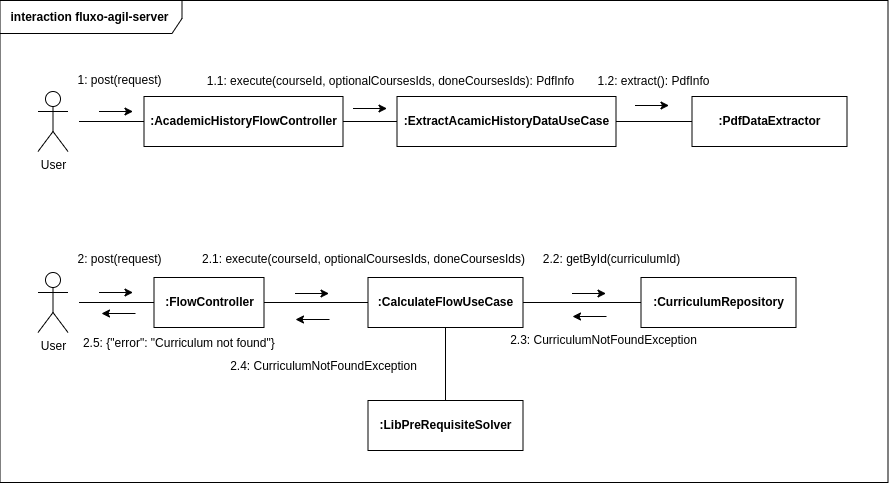

The diagram above was exported from draw.io. Its source (the exported page's mxGraphModel, read from the mxfile embedded in the PNG):
<mxGraphModel dx="2400" dy="1240" grid="0" gridSize="10" guides="1" tooltips="1" connect="1" arrows="1" fold="1" page="1" pageScale="1" pageWidth="850" pageHeight="1100" math="0" shadow="0">
  <root>
    <mxCell id="0" />
    <mxCell id="1" parent="0" />
    <mxCell id="2" value="&lt;b&gt;interaction fluxo-agil-server&lt;/b&gt;" style="shape=umlFrame;whiteSpace=wrap;html=1;fillColor=none;width=182;height=33;" vertex="1" parent="1">
      <mxGeometry x="9.5" y="566" width="888" height="482" as="geometry" />
    </mxCell>
    <mxCell id="3" value="&lt;b&gt;:FlowController&lt;/b&gt;" style="html=1;fillColor=none;" vertex="1" parent="1">
      <mxGeometry x="163.5" y="843" width="110" height="50" as="geometry" />
    </mxCell>
    <mxCell id="4" style="edgeStyle=orthogonalEdgeStyle;rounded=0;orthogonalLoop=1;jettySize=auto;html=1;entryX=0.5;entryY=0;entryDx=0;entryDy=0;strokeWidth=1;endArrow=none;endFill=0;" edge="1" source="5" target="13" parent="1">
      <mxGeometry relative="1" as="geometry" />
    </mxCell>
    <mxCell id="5" value="&lt;b&gt;:CalculateFlowUseCase&lt;/b&gt;" style="html=1;fillColor=none;" vertex="1" parent="1">
      <mxGeometry x="377.5" y="843" width="155" height="50" as="geometry" />
    </mxCell>
    <mxCell id="6" value="User" style="shape=umlActor;verticalLabelPosition=bottom;verticalAlign=top;html=1;fillColor=none;" vertex="1" parent="1">
      <mxGeometry x="47.5" y="838" width="30" height="60" as="geometry" />
    </mxCell>
    <mxCell id="7" value="" style="endArrow=none;html=1;rounded=0;entryX=0;entryY=0.5;entryDx=0;entryDy=0;" edge="1" target="3" parent="1">
      <mxGeometry width="50" height="50" relative="1" as="geometry">
        <mxPoint x="88.5" y="868" as="sourcePoint" />
        <mxPoint x="140.5" y="842" as="targetPoint" />
      </mxGeometry>
    </mxCell>
    <mxCell id="8" value="2: post(request)" style="text;html=1;align=center;verticalAlign=middle;resizable=0;points=[];autosize=1;strokeColor=none;fillColor=none;" vertex="1" parent="1">
      <mxGeometry x="77.5" y="812" width="102" height="26" as="geometry" />
    </mxCell>
    <mxCell id="9" value="" style="endArrow=classic;html=1;rounded=0;" edge="1" parent="1">
      <mxGeometry width="50" height="50" relative="1" as="geometry">
        <mxPoint x="108.5" y="858" as="sourcePoint" />
        <mxPoint x="142.5" y="858" as="targetPoint" />
      </mxGeometry>
    </mxCell>
    <mxCell id="10" value="2.1: execute(&lt;span style=&quot;text-align: left;&quot;&gt;courseId, optionalCoursesIds, doneCoursesIds)&lt;/span&gt;" style="text;html=1;align=center;verticalAlign=middle;resizable=0;points=[];autosize=1;strokeColor=none;fillColor=none;" vertex="1" parent="1">
      <mxGeometry x="202.5" y="812" width="341" height="26" as="geometry" />
    </mxCell>
    <mxCell id="11" value="" style="endArrow=none;html=1;rounded=0;entryX=0;entryY=0.5;entryDx=0;entryDy=0;exitX=1;exitY=0.5;exitDx=0;exitDy=0;" edge="1" source="3" target="5" parent="1">
      <mxGeometry width="50" height="50" relative="1" as="geometry">
        <mxPoint x="313.5" y="867.55" as="sourcePoint" />
        <mxPoint x="388.5" y="867.55" as="targetPoint" />
      </mxGeometry>
    </mxCell>
    <mxCell id="12" value="" style="endArrow=classic;html=1;rounded=0;" edge="1" parent="1">
      <mxGeometry width="50" height="50" relative="1" as="geometry">
        <mxPoint x="304.5" y="859" as="sourcePoint" />
        <mxPoint x="338.5" y="859" as="targetPoint" />
      </mxGeometry>
    </mxCell>
    <mxCell id="13" value="&lt;b&gt;:LibPreRequisiteSolver&lt;/b&gt;" style="html=1;fillColor=none;" vertex="1" parent="1">
      <mxGeometry x="377.5" y="966" width="155" height="50" as="geometry" />
    </mxCell>
    <mxCell id="14" value="&lt;b&gt;:CurriculumRepository&lt;/b&gt;" style="html=1;fillColor=none;" vertex="1" parent="1">
      <mxGeometry x="650.5" y="843" width="155" height="50" as="geometry" />
    </mxCell>
    <mxCell id="15" value="" style="endArrow=none;html=1;rounded=0;entryX=0;entryY=0.5;entryDx=0;entryDy=0;exitX=1;exitY=0.5;exitDx=0;exitDy=0;" edge="1" source="5" target="14" parent="1">
      <mxGeometry width="50" height="50" relative="1" as="geometry">
        <mxPoint x="283.5" y="878" as="sourcePoint" />
        <mxPoint x="387.5" y="878" as="targetPoint" />
      </mxGeometry>
    </mxCell>
    <mxCell id="16" value="2.2: getById(curriculumId)" style="text;html=1;align=center;verticalAlign=middle;resizable=0;points=[];autosize=1;strokeColor=none;fillColor=none;" vertex="1" parent="1">
      <mxGeometry x="543.5" y="812" width="155" height="26" as="geometry" />
    </mxCell>
    <mxCell id="17" value="" style="endArrow=classic;html=1;rounded=0;" edge="1" parent="1">
      <mxGeometry width="50" height="50" relative="1" as="geometry">
        <mxPoint x="581.5" y="859" as="sourcePoint" />
        <mxPoint x="615.5000000000005" y="859" as="targetPoint" />
      </mxGeometry>
    </mxCell>
    <mxCell id="18" value="&lt;b&gt;:AcademicHistoryFlowController&lt;/b&gt;" style="html=1;fillColor=none;" vertex="1" parent="1">
      <mxGeometry x="153.5" y="662" width="199" height="50" as="geometry" />
    </mxCell>
    <mxCell id="19" value="&lt;b&gt;:&lt;/b&gt;&lt;span style=&quot;font-weight: 700;&quot;&gt;ExtractAcamicHistoryDataUseCase&lt;/span&gt;" style="html=1;fillColor=none;" vertex="1" parent="1">
      <mxGeometry x="406.5" y="662" width="219" height="50" as="geometry" />
    </mxCell>
    <mxCell id="20" value="User" style="shape=umlActor;verticalLabelPosition=bottom;verticalAlign=top;html=1;fillColor=none;" vertex="1" parent="1">
      <mxGeometry x="47.5" y="657" width="30" height="60" as="geometry" />
    </mxCell>
    <mxCell id="21" value="" style="endArrow=none;html=1;rounded=0;entryX=0;entryY=0.5;entryDx=0;entryDy=0;" edge="1" target="18" parent="1">
      <mxGeometry width="50" height="50" relative="1" as="geometry">
        <mxPoint x="88.5" y="687" as="sourcePoint" />
        <mxPoint x="140.5" y="661" as="targetPoint" />
      </mxGeometry>
    </mxCell>
    <mxCell id="22" value="1: post(request)" style="text;html=1;align=center;verticalAlign=middle;resizable=0;points=[];autosize=1;strokeColor=none;fillColor=none;" vertex="1" parent="1">
      <mxGeometry x="77.5" y="633" width="102" height="26" as="geometry" />
    </mxCell>
    <mxCell id="23" value="" style="endArrow=classic;html=1;rounded=0;" edge="1" parent="1">
      <mxGeometry width="50" height="50" relative="1" as="geometry">
        <mxPoint x="108.5" y="677" as="sourcePoint" />
        <mxPoint x="142.5" y="677" as="targetPoint" />
      </mxGeometry>
    </mxCell>
    <mxCell id="24" value="1.1: execute(&lt;span style=&quot;text-align: left;&quot;&gt;courseId, optionalCoursesIds, doneCoursesIds): PdfInfo&lt;/span&gt;" style="text;html=1;align=center;verticalAlign=middle;resizable=0;points=[];autosize=1;strokeColor=none;fillColor=none;" vertex="1" parent="1">
      <mxGeometry x="207" y="634" width="386" height="26" as="geometry" />
    </mxCell>
    <mxCell id="25" value="" style="endArrow=none;html=1;rounded=0;entryX=0;entryY=0.5;entryDx=0;entryDy=0;exitX=1;exitY=0.5;exitDx=0;exitDy=0;" edge="1" source="18" target="19" parent="1">
      <mxGeometry width="50" height="50" relative="1" as="geometry">
        <mxPoint x="313.5" y="686.55" as="sourcePoint" />
        <mxPoint x="388.5" y="686.55" as="targetPoint" />
      </mxGeometry>
    </mxCell>
    <mxCell id="26" value="" style="endArrow=classic;html=1;rounded=0;" edge="1" parent="1">
      <mxGeometry width="50" height="50" relative="1" as="geometry">
        <mxPoint x="362.5" y="674" as="sourcePoint" />
        <mxPoint x="396.5" y="674" as="targetPoint" />
      </mxGeometry>
    </mxCell>
    <mxCell id="27" value="&lt;b&gt;:&lt;/b&gt;&lt;b style=&quot;&quot;&gt;PdfDataExtractor&lt;/b&gt;" style="html=1;fillColor=none;" vertex="1" parent="1">
      <mxGeometry x="701.5" y="662" width="155" height="50" as="geometry" />
    </mxCell>
    <mxCell id="28" value="" style="endArrow=none;html=1;rounded=0;entryX=0;entryY=0.5;entryDx=0;entryDy=0;exitX=1;exitY=0.5;exitDx=0;exitDy=0;" edge="1" source="19" target="27" parent="1">
      <mxGeometry width="50" height="50" relative="1" as="geometry">
        <mxPoint x="283.5" y="697" as="sourcePoint" />
        <mxPoint x="387.5" y="697" as="targetPoint" />
      </mxGeometry>
    </mxCell>
    <mxCell id="29" value="1.2: extract(): PdfInfo" style="text;html=1;align=center;verticalAlign=middle;resizable=0;points=[];autosize=1;strokeColor=none;fillColor=none;" vertex="1" parent="1">
      <mxGeometry x="597.5" y="634" width="130" height="26" as="geometry" />
    </mxCell>
    <mxCell id="30" value="" style="endArrow=classic;html=1;rounded=0;" edge="1" parent="1">
      <mxGeometry width="50" height="50" relative="1" as="geometry">
        <mxPoint x="644.5" y="671" as="sourcePoint" />
        <mxPoint x="678.5" y="671" as="targetPoint" />
      </mxGeometry>
    </mxCell>
    <mxCell id="31" value="" style="endArrow=none;html=1;rounded=0;endFill=0;startArrow=classic;startFill=1;" edge="1" parent="1">
      <mxGeometry width="50" height="50" relative="1" as="geometry">
        <mxPoint x="582" y="882" as="sourcePoint" />
        <mxPoint x="616" y="882" as="targetPoint" />
      </mxGeometry>
    </mxCell>
    <mxCell id="32" value="2.3: CurriculumNotFoundException" style="text;html=1;align=center;verticalAlign=middle;resizable=0;points=[];autosize=1;strokeColor=none;fillColor=none;" vertex="1" parent="1">
      <mxGeometry x="510" y="893" width="205" height="26" as="geometry" />
    </mxCell>
    <mxCell id="33" value="" style="endArrow=none;html=1;rounded=0;endFill=0;startArrow=classic;startFill=1;" edge="1" parent="1">
      <mxGeometry width="50" height="50" relative="1" as="geometry">
        <mxPoint x="305" y="885" as="sourcePoint" />
        <mxPoint x="339" y="885" as="targetPoint" />
      </mxGeometry>
    </mxCell>
    <mxCell id="34" value="2.4: CurriculumNotFoundException" style="text;html=1;align=center;verticalAlign=middle;resizable=0;points=[];autosize=1;strokeColor=none;fillColor=none;" vertex="1" parent="1">
      <mxGeometry x="230" y="919" width="205" height="26" as="geometry" />
    </mxCell>
    <mxCell id="35" value="2.5: {&quot;error&quot;: &quot;Curriculum not found&quot;}&amp;nbsp;" style="text;html=1;align=center;verticalAlign=middle;resizable=0;points=[];autosize=1;strokeColor=none;fillColor=none;" vertex="1" parent="1">
      <mxGeometry x="84" y="896" width="213" height="26" as="geometry" />
    </mxCell>
    <mxCell id="36" value="" style="endArrow=none;html=1;rounded=0;endFill=0;startArrow=classic;startFill=1;" edge="1" parent="1">
      <mxGeometry width="50" height="50" relative="1" as="geometry">
        <mxPoint x="111" y="879" as="sourcePoint" />
        <mxPoint x="145" y="879" as="targetPoint" />
      </mxGeometry>
    </mxCell>
  </root>
</mxGraphModel>